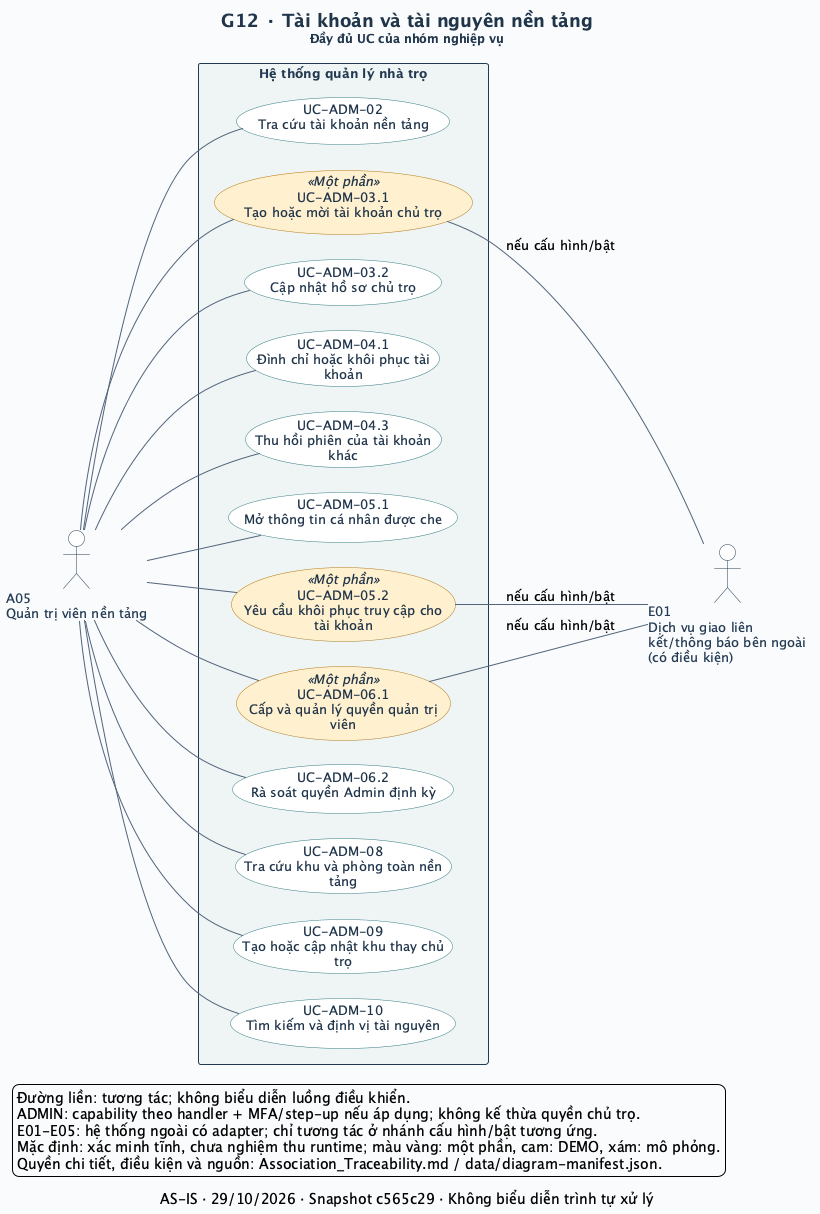

The diagram above was rendered by PlantUML. Its source (embedded in the PNG):
@startuml
left to right direction
skinparam defaultFontName SansSerif
skinparam defaultFontSize 13
skinparam backgroundColor #F8FAFC
skinparam shadowing false
skinparam ArrowColor #52647A
skinparam ArrowThickness 1
skinparam actorStyle stickman
skinparam actorBorderColor #243A52
skinparam actorFontColor #243A52
skinparam actorBackgroundColor #FFFFFF
skinparam usecase {
  BackgroundColor #FFFFFF
  BorderColor #327C83
  FontColor #20354B
  BackgroundColor<<Một phần>> #FFF0CE
  BorderColor<<Một phần>> #B17917
  BackgroundColor<<DEMO>> #FCE5DF
  BorderColor<<DEMO>> #BC593A
  BackgroundColor<<MÔ PHỎNG>> #E7EAF1
  BorderColor<<MÔ PHỎNG>> #6C7488
}
skinparam rectangle {
  BackgroundColor #EEF4F5
  BorderColor #243A52
  FontColor #243A52
}
skinparam titleFontColor #20354B
skinparam titleFontSize 18
skinparam nodesep 25
skinparam ranksep 65
title G12 · Tài khoản và tài nguyên nền tảng\n<size:12>Đầy đủ UC của nhóm nghiệp vụ</size>
caption AS-IS · 29/10/2026 · Snapshot c565c29 · Không biểu diễn trình tự xử lý
actor "A05\nQuản trị viên nền tảng" as A05
rectangle "Hệ thống quản lý nhà trọ" as SYSTEM {
  usecase "UC-ADM-02\nTra cứu tài khoản nền tảng" as UC_ADM_02
  usecase "UC-ADM-03.1\nTạo hoặc mời tài khoản chủ trọ" as UC_ADM_03_1 <<Một phần>>
  usecase "UC-ADM-03.2\nCập nhật hồ sơ chủ trọ" as UC_ADM_03_2
  usecase "UC-ADM-04.1\nĐình chỉ hoặc khôi phục tài\nkhoản" as UC_ADM_04_1
  usecase "UC-ADM-04.3\nThu hồi phiên của tài khoản\nkhác" as UC_ADM_04_3
  usecase "UC-ADM-05.1\nMở thông tin cá nhân được che" as UC_ADM_05_1
  usecase "UC-ADM-05.2\nYêu cầu khôi phục truy cập cho\ntài khoản" as UC_ADM_05_2 <<Một phần>>
  usecase "UC-ADM-06.1\nCấp và quản lý quyền quản trị\nviên" as UC_ADM_06_1 <<Một phần>>
  usecase "UC-ADM-06.2\nRà soát quyền Admin định kỳ" as UC_ADM_06_2
  usecase "UC-ADM-08\nTra cứu khu và phòng toàn nền\ntảng" as UC_ADM_08
  usecase "UC-ADM-09\nTạo hoặc cập nhật khu thay chủ\ntrọ" as UC_ADM_09
  usecase "UC-ADM-10\nTìm kiếm và định vị tài nguyên" as UC_ADM_10
}
actor "E01\nDịch vụ giao liên\nkết/thông báo bên ngoài\n(có điều kiện)" as E01
A05 -- UC_ADM_02
A05 -- UC_ADM_03_1
UC_ADM_03_1 -- E01 : nếu cấu hình/bật
A05 -- UC_ADM_03_2
A05 -- UC_ADM_04_1
A05 -- UC_ADM_04_3
A05 -- UC_ADM_05_1
A05 -- UC_ADM_05_2
UC_ADM_05_2 -- E01 : nếu cấu hình/bật
A05 -- UC_ADM_06_1
UC_ADM_06_1 -- E01 : nếu cấu hình/bật
A05 -- UC_ADM_06_2
A05 -- UC_ADM_08
A05 -- UC_ADM_09
A05 -- UC_ADM_10
legend bottom left
  Đường liền: tương tác; không biểu diễn luồng điều khiển.
  ADMIN: capability theo handler + MFA/step-up nếu áp dụng; không kế thừa quyền chủ trọ.
  E01-E05: hệ thống ngoài có adapter; chỉ tương tác ở nhánh cấu hình/bật tương ứng.
  Mặc định: xác minh tĩnh, chưa nghiệm thu runtime; màu vàng: một phần, cam: DEMO, xám: mô phỏng.
  Quyền chi tiết, điều kiện và nguồn: Association_Traceability.md / data/diagram-manifest.json.
endlegend
@enduml